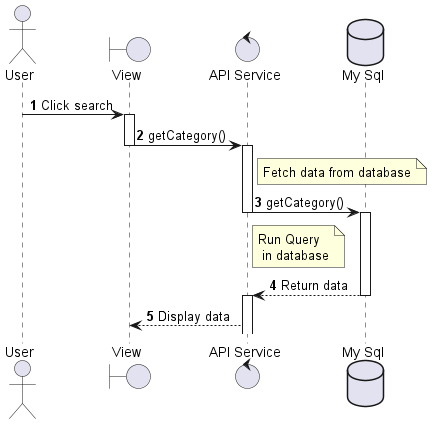

The diagram above was rendered by PlantUML. Its source (embedded in the PNG):
@startuml sequenceDiagram_ProductCategory_getData
actor User
boundary "View" as View
control "API Service" as APIService
database "My Sql" as DB

autonumber
User -> View --++ : Click search
View -> APIService --++ : getCategory()
note right of APIService: Fetch data from database
APIService -> DB --++ : getCategory()
note right of APIService: Run Query \n in database
DB --> APIService --++ : Return data
APIService --> View : Display data
@enduml